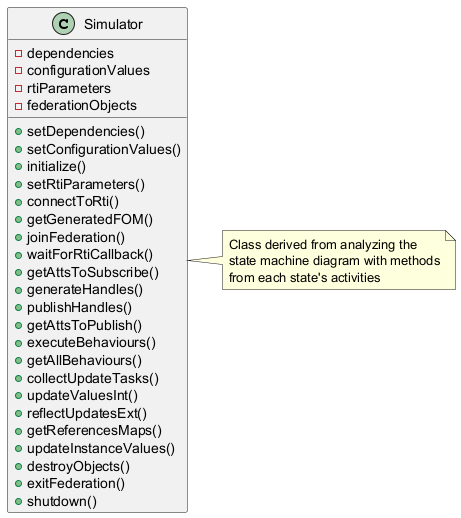

The diagram above was rendered by PlantUML. Its source (embedded in the PNG):
@startuml
class Simulator {
  - dependencies
  - configurationValues
  - rtiParameters
  - federationObjects
  
  + setDependencies()
  + setConfigurationValues()
  + initialize()
  + setRtiParameters()
  + connectToRti()
  + getGeneratedFOM()
  + joinFederation()
  + waitForRtiCallback()
  + getAttsToSubscribe()
  + generateHandles()
  + publishHandles()
  + getAttsToPublish()
  + executeBehaviours()
  + getAllBehaviours()
  + collectUpdateTasks()
  + updateValuesInt()
  + reflectUpdatesExt()
  + getReferencesMaps()
  + updateInstanceValues()
  + destroyObjects()
  + exitFederation()
  + shutdown()
}

note right of Simulator
  Class derived from analyzing the 
  state machine diagram with methods
  from each state's activities
end note
@enduml